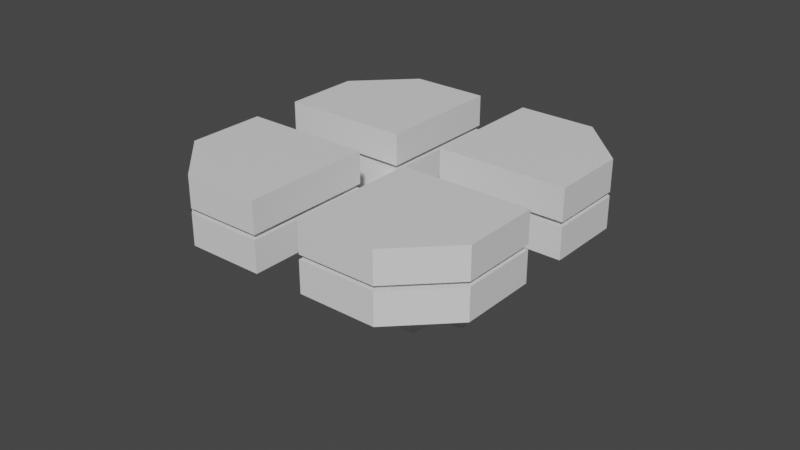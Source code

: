 # Source: drone.blend  (saved by Blender 3.3.6; exported with 4.5.12 LTS)
import bpy
from mathutils import Matrix  # noqa: F401  (used for matrix-valued properties, if any)

bpy.ops.wm.read_factory_settings(use_empty=True)
scene = bpy.context.scene
scene.name = 'Scene'

# ---- collections
col_collection = bpy.data.collections.new('Collection'); scene.collection.children.link(col_collection)

# ---- materials (node trees are filled in below, after node groups)
mat_material_004 = bpy.data.materials.new('Material.004')
mat_material_004.alpha_threshold = 0.0
mat_material_004.use_transparent_shadow = False
mat_material_004.roughness = 0.5
mat_material_004.line_color = (0.0, 0.0, 0.0, 1.0)
mat_material_007 = bpy.data.materials.new('Material.007')
mat_material_007.alpha_threshold = 0.0
mat_material_007.use_transparent_shadow = False
mat_material_007.roughness = 0.5
mat_material_007.line_color = (0.0, 0.0, 0.0, 1.0)
mat_material_006 = bpy.data.materials.new('Material.006')
mat_material_006.alpha_threshold = 0.0
mat_material_006.use_transparent_shadow = False
mat_material_006.roughness = 0.5
mat_material_006.line_color = (0.0, 0.0, 0.0, 1.0)
mat_material_005 = bpy.data.materials.new('Material.005')
mat_material_005.alpha_threshold = 0.0
mat_material_005.use_transparent_shadow = False
mat_material_005.roughness = 0.5
mat_material_005.line_color = (0.0, 0.0, 0.0, 1.0)
mat_material_008 = bpy.data.materials.new('Material.008')
mat_material_008.alpha_threshold = 0.0
mat_material_008.use_transparent_shadow = False
mat_material_008.roughness = 0.5
mat_material_008.line_color = (0.0, 0.0, 0.0, 1.0)
mat_material_001 = bpy.data.materials.new('Material.001')
mat_material_001.alpha_threshold = 0.0
mat_material_001.use_transparent_shadow = False
mat_material_001.roughness = 0.5
mat_material_001.line_color = (0.0, 0.0, 0.0, 1.0)
mat_material_009 = bpy.data.materials.new('Material.009')
mat_material_009.alpha_threshold = 0.0
mat_material_009.use_transparent_shadow = False
mat_material_009.roughness = 0.5
mat_material_009.line_color = (0.0, 0.0, 0.0, 1.0)
mat_material = bpy.data.materials.new('Material')
mat_material.alpha_threshold = 0.0
mat_material.use_transparent_shadow = False
mat_material.roughness = 0.5
mat_material.line_color = (0.0, 0.0, 0.0, 1.0)

# ---- material node trees
mat_material_004.use_nodes = True; mat_material_004.node_tree.nodes.clear()
_N = mat_material_004.node_tree.nodes; _L = mat_material_004.node_tree.links
n0 = _N.new('ShaderNodeOutputMaterial'); n0.name = 'Material Output'; n0.location = (300, 300)
n1 = _N.new('ShaderNodeBsdfPrincipled'); n1.name = 'Principled BSDF'; n1.location = (10, 300)
n1.distribution = 'GGX'
n1.subsurface_method = 'RANDOM_WALK_SKIN'
n1.inputs[3].default_value = 1.45
n1.inputs[27].default_value = (0.0, 0.0, 0.0, 1.0)
n1.inputs[28].default_value = 1.0
_L.new(n1.outputs[0], n0.inputs[0])
n0.is_active_output = True
mat_material_007.use_nodes = True; mat_material_007.node_tree.nodes.clear()
_N = mat_material_007.node_tree.nodes; _L = mat_material_007.node_tree.links
n0 = _N.new('ShaderNodeOutputMaterial'); n0.name = 'Material Output'; n0.location = (300, 300)
n1 = _N.new('ShaderNodeBsdfPrincipled'); n1.name = 'Principled BSDF'; n1.location = (10, 300)
n1.distribution = 'GGX'
n1.subsurface_method = 'RANDOM_WALK_SKIN'
n1.inputs[3].default_value = 1.45
n1.inputs[27].default_value = (0.0, 0.0, 0.0, 1.0)
n1.inputs[28].default_value = 1.0
_L.new(n1.outputs[0], n0.inputs[0])
n0.is_active_output = True
mat_material_006.use_nodes = True; mat_material_006.node_tree.nodes.clear()
_N = mat_material_006.node_tree.nodes; _L = mat_material_006.node_tree.links
n0 = _N.new('ShaderNodeOutputMaterial'); n0.name = 'Material Output'; n0.location = (300, 300)
n1 = _N.new('ShaderNodeBsdfPrincipled'); n1.name = 'Principled BSDF'; n1.location = (10, 300)
n1.distribution = 'GGX'
n1.subsurface_method = 'RANDOM_WALK_SKIN'
n1.inputs[3].default_value = 1.45
n1.inputs[27].default_value = (0.0, 0.0, 0.0, 1.0)
n1.inputs[28].default_value = 1.0
_L.new(n1.outputs[0], n0.inputs[0])
n0.is_active_output = True
mat_material_005.use_nodes = True; mat_material_005.node_tree.nodes.clear()
_N = mat_material_005.node_tree.nodes; _L = mat_material_005.node_tree.links
n0 = _N.new('ShaderNodeOutputMaterial'); n0.name = 'Material Output'; n0.location = (300, 300)
n1 = _N.new('ShaderNodeBsdfPrincipled'); n1.name = 'Principled BSDF'; n1.location = (10, 300)
n1.distribution = 'GGX'
n1.subsurface_method = 'RANDOM_WALK_SKIN'
n1.inputs[3].default_value = 1.45
n1.inputs[27].default_value = (0.0, 0.0, 0.0, 1.0)
n1.inputs[28].default_value = 1.0
_L.new(n1.outputs[0], n0.inputs[0])
n0.is_active_output = True
mat_material_008.use_nodes = True; mat_material_008.node_tree.nodes.clear()
_N = mat_material_008.node_tree.nodes; _L = mat_material_008.node_tree.links
n0 = _N.new('ShaderNodeOutputMaterial'); n0.name = 'Material Output'; n0.location = (300, 300)
n1 = _N.new('ShaderNodeBsdfPrincipled'); n1.name = 'Principled BSDF'; n1.location = (10, 300)
n1.distribution = 'GGX'
n1.subsurface_method = 'RANDOM_WALK_SKIN'
n1.inputs[3].default_value = 1.45
n1.inputs[27].default_value = (0.0, 0.0, 0.0, 1.0)
n1.inputs[28].default_value = 1.0
_L.new(n1.outputs[0], n0.inputs[0])
n0.is_active_output = True
mat_material_001.use_nodes = True; mat_material_001.node_tree.nodes.clear()
_N = mat_material_001.node_tree.nodes; _L = mat_material_001.node_tree.links
n0 = _N.new('ShaderNodeOutputMaterial'); n0.name = 'Material Output'; n0.location = (300, 300)
n1 = _N.new('ShaderNodeBsdfPrincipled'); n1.name = 'Principled BSDF'; n1.location = (10, 300)
n1.distribution = 'GGX'
n1.subsurface_method = 'RANDOM_WALK_SKIN'
n1.inputs[3].default_value = 1.45
n1.inputs[27].default_value = (0.0, 0.0, 0.0, 1.0)
n1.inputs[28].default_value = 1.0
_L.new(n1.outputs[0], n0.inputs[0])
n0.is_active_output = True
mat_material_009.use_nodes = True; mat_material_009.node_tree.nodes.clear()
_N = mat_material_009.node_tree.nodes; _L = mat_material_009.node_tree.links
n0 = _N.new('ShaderNodeOutputMaterial'); n0.name = 'Material Output'; n0.location = (300, 300)
n1 = _N.new('ShaderNodeBsdfPrincipled'); n1.name = 'Principled BSDF'; n1.location = (10, 300)
n1.distribution = 'GGX'
n1.subsurface_method = 'RANDOM_WALK_SKIN'
n1.inputs[3].default_value = 1.45
n1.inputs[27].default_value = (0.0, 0.0, 0.0, 1.0)
n1.inputs[28].default_value = 1.0
_L.new(n1.outputs[0], n0.inputs[0])
n0.is_active_output = True
mat_material.use_nodes = True; mat_material.node_tree.nodes.clear()
_N = mat_material.node_tree.nodes; _L = mat_material.node_tree.links
n0 = _N.new('ShaderNodeOutputMaterial'); n0.name = 'Material Output'; n0.location = (300, 300)
n1 = _N.new('ShaderNodeBsdfPrincipled'); n1.name = 'Principled BSDF'; n1.location = (10, 300)
n1.distribution = 'GGX'
n1.subsurface_method = 'RANDOM_WALK_SKIN'
n1.inputs[3].default_value = 1.45
n1.inputs[27].default_value = (0.0, 0.0, 0.0, 1.0)
n1.inputs[28].default_value = 1.0
_L.new(n1.outputs[0], n0.inputs[0])
n0.is_active_output = True

# ---- world
world_world = bpy.data.worlds.new('World'); scene.world = world_world
world_world.use_nodes = True; world_world.node_tree.nodes.clear()
_N = world_world.node_tree.nodes; _L = world_world.node_tree.links
n0 = _N.new('ShaderNodeOutputWorld'); n0.name = 'World Output'; n0.location = (300, 300)
n1 = _N.new('ShaderNodeBackground'); n1.name = 'Background'; n1.location = (10, 300)
n1.inputs[0].default_value = (0.05088, 0.05088, 0.05088, 1.0)
_L.new(n1.outputs[0], n0.inputs[0])
n0.is_active_output = True
world_world.color = (0.05088, 0.05088, 0.05088)
world_world.use_sun_shadow = False
world_world.sun_shadow_jitter_overblur = 0.0

# ---- meshes
me_cube_004 = bpy.data.meshes.new('Cube.004')
me_cube_004.from_pydata([(1.0, 1.0, 1.0), (1.0, 1.0, -1.0), (-1.0, 1.0, 1.0), (-1.0, 1.0, -1.0), (-1.0, -1.0, 1.0), (-1.0, -1.0, -1.0), (0.1957, -1.0, 1.0), (1.0, -0.1957, 1.0), (1.0, -0.1957, -1.0), (0.1957, -1.0, -1.0), (1.0, 1.0, 3.286), (1.0, 1.0, 1.286), (-1.0, 1.0, 3.286), (-1.0, 1.0, 1.286), (-1.0, -1.0, 3.286), (-1.0, -1.0, 1.286), (0.1957, -1.0, 3.286), (1.0, -0.1957, 3.286), (1.0, -0.1957, 1.286), (0.1957, -1.0, 1.286)], [], [(3, 1, 8, 9, 5), (0, 2, 4, 6, 7), (5, 4, 2, 3), (9, 6, 4, 5), (3, 2, 0, 1), (6, 9, 8, 7), (1, 0, 7, 8), (13, 11, 18, 19, 15), (10, 12, 14, 16, 17), (15, 14, 12, 13), (19, 16, 14, 15), (13, 12, 10, 11), (16, 19, 18, 17), (11, 10, 17, 18)])
me_cube_004.polygons.foreach_set('material_index', [0, 0, 0, 0, 0, 0, 0, 1, 1, 1, 1, 1, 1, 1])
_uv = me_cube_004.uv_layers.new(name='UVMap')
_uv.uv.foreach_set('vector', [0.125, 0.5, 0.375, 0.5, 0.375, 0.6495, 0.2745, 0.75, 0.125, 0.75, 0.625, 0.5, 0.875, 0.5, 0.875, 0.75, 0.7255, 0.75, 0.625, 0.6495, 0.375, 0.0, 0.625, 0.0, 0.625, 0.25, 0.375, 0.25, 0.375, 0.8505, 0.625, 0.8505, 0.625, 1.0, 0.375, 1.0, 0.375, 0.25, 0.625, 0.25, 0.625, 0.5, 0.375, 0.5, 0.625, 0.8505, 0.375, 0.8505, 0.375, 0.6495, 0.625, 0.6495, 0.375, 0.5, 0.625, 0.5, 0.625, 0.6495, 0.375, 0.6495, 0.125, 0.5, 0.375, 0.5, 0.375, 0.6495, 0.2745, 0.75, 0.125, 0.75, 0.625, 0.5, 0.875, 0.5, 0.875, 0.75, 0.7255, 0.75, 0.625, 0.6495, 0.375, 0.0, 0.625, 0.0, 0.625, 0.25, 0.375, 0.25, 0.375, 0.8505, 0.625, 0.8505, 0.625, 1.0, 0.375, 1.0, 0.375, 0.25, 0.625, 0.25, 0.625, 0.5, 0.375, 0.5, 0.625, 0.8505, 0.375, 0.8505, 0.375, 0.6495, 0.625, 0.6495, 0.375, 0.5, 0.625, 0.5, 0.625, 0.6495, 0.375, 0.6495])
me_cube_004.materials.append(mat_material_004)
me_cube_004.materials.append(mat_material_007)
me_cube_004.use_mirror_vertex_groups = False
me_cube_004.update()
me_cube_006 = bpy.data.meshes.new('Cube.006')
me_cube_006.from_pydata([(-1.0, -1.0, -0.6041), (-0.6041, -1.0, -1.0), (-0.6041, -1.0, 1.0), (-1.0, -1.0, 0.6041), (-0.6041, 1.0, -1.0), (-1.0, 1.0, -0.6041), (-1.0, 1.0, 0.6041), (-0.6041, 1.0, 1.0), (0.6678, -0.9099, -0.9363), (0.9363, -0.9099, -0.6678), (1.0, -1.0, 0.6041), (0.8002, -1.0, 1.0), (0.9363, 0.9099, -0.6678), (0.6678, 0.9099, -0.9363), (0.8002, 1.0, 1.0), (1.0, 1.0, 0.6041), (-0.6041, 0.1862, -1.0), (-0.6041, -0.1862, -1.0), (-1.0, -0.1862, -0.6041), (-1.0, 0.1862, -0.6041), (-0.6041, -0.1862, 1.0), (-0.6041, 0.1862, 1.0), (-1.0, 0.1862, 0.6041), (-1.0, -0.1862, 0.6041), (0.6678, -0.1862, -0.9363), (0.6678, 0.1862, -0.9363), (0.9363, 0.1862, -0.6678), (0.9363, -0.1862, -0.6678), (0.8002, 0.1862, 1.0), (0.8002, -0.1862, 1.0), (1.0, -0.1862, 0.6041), (1.0, 0.1862, 0.6041), (0.8723, 0.1469, -0.5648), (0.8723, -0.1469, -0.5648), (0.8723, -0.1469, 0.5648), (0.8723, 0.1469, 0.5648), (1.0, -1.0, -0.6041), (0.6041, -1.0, -1.0), (0.6041, 0.1862, -1.0), (0.6041, 1.0, -1.0), (1.0, 1.0, -0.6041), (1.0, -0.1862, -0.6041), (0.6041, -0.1862, -1.0), (1.0, 0.1862, -0.6041), (0.9053, -0.9099, -0.6233), (0.6369, -0.9099, -0.8917), (0.6369, 0.1862, -0.8917), (0.6369, 0.9099, -0.8917), (0.9053, 0.9099, -0.6233), (0.9053, -0.1862, -0.6233), (0.6369, -0.1862, -0.8917), (0.9053, 0.1862, -0.6233), (0.8723, 0.1862, -0.6041), (0.8723, -0.1862, -0.6041), (0.8723, -0.1862, 0.6041), (0.8723, 0.1862, 0.6041), (1.048, 0.1469, -0.5648), (1.048, -0.1469, -0.5648), (1.048, -0.1469, 0.5648), (1.048, 0.1469, 0.5648)], [], [(37, 36, 10, 11, 2, 3, 0, 1), (41, 30, 10, 36), (29, 20, 2, 11), (19, 22, 6, 5), (4, 5, 6, 7, 14, 15, 40, 39), (17, 1, 0, 18), (21, 7, 6, 22), (9, 8, 45, 44), (29, 11, 10, 30), (17, 42, 37, 1), (4, 39, 38, 16), (16, 38, 42, 17), (14, 28, 31, 15), (28, 29, 30, 31), (2, 20, 23, 3), (20, 21, 22, 23), (4, 16, 19, 5), (16, 17, 18, 19), (0, 3, 23, 18), (18, 23, 22, 19), (14, 7, 21, 28), (28, 21, 20, 29), (40, 15, 31, 43), (30, 41, 53, 54), (32, 35, 59, 56), (43, 31, 55, 52), (31, 30, 54, 55), (41, 43, 52, 53), (8, 9, 36, 37), (13, 25, 38, 39), (12, 13, 39, 40), (9, 27, 41, 36), (24, 8, 37, 42), (25, 24, 42, 38), (26, 12, 40, 43), (27, 26, 43, 41), (50, 46, 47, 48, 51, 49, 44, 45), (26, 27, 49, 51), (24, 25, 46, 50), (27, 9, 44, 49), (25, 13, 47, 46), (12, 26, 51, 48), (8, 24, 50, 45), (13, 12, 48, 47), (32, 33, 53, 52), (34, 35, 55, 54), (35, 32, 52, 55), (33, 34, 54, 53), (56, 59, 58, 57), (33, 32, 56, 57), (34, 33, 57, 58), (35, 34, 58, 59)])
_uv = me_cube_006.uv_layers.new(name='UVMap')
_uv.uv.foreach_set('vector', [0.375, 0.7995, 0.4245, 0.75, 0.5755, 0.75, 0.625, 0.7995, 0.625, 0.9505, 0.5755, 1.0, 0.4245, 1.0, 0.375, 0.9505, 0.4245, 0.6667, 0.5755, 0.6667, 0.5755, 0.75, 0.4245, 0.75, 0.6745, 0.6667, 0.8255, 0.6667, 0.8255, 0.75, 0.6745, 0.75, 0.4245, 0.1667, 0.5755, 0.1667, 0.5755, 0.25, 0.4245, 0.25, 0.375, 0.2995, 0.4245, 0.25, 0.5755, 0.25, 0.625, 0.2995, 0.625, 0.4505, 0.5755, 0.5, 0.4245, 0.5, 0.375, 0.4505, 0.1745, 0.6667, 0.1745, 0.75, 0.125, 0.75, 0.125, 0.6667, 0.625, 0.1667, 0.625, 0.25, 0.5755, 0.25, 0.5755, 0.1667, 0.4086, 0.7404, 0.3414, 0.7404, 0.3414, 0.7404, 0.4086, 0.7404, 0.6745, 0.6667, 0.6745, 0.75, 0.5755, 0.75, 0.5755, 0.6667, 0.1745, 0.6667, 0.3255, 0.6667, 0.3255, 0.75, 0.1745, 0.75, 0.1745, 0.5, 0.3255, 0.5, 0.3255, 0.5833, 0.1745, 0.5833, 0.1745, 0.5833, 0.3255, 0.5833, 0.3255, 0.6667, 0.1745, 0.6667, 0.6745, 0.5, 0.6745, 0.5833, 0.5755, 0.5833, 0.5755, 0.5, 0.6745, 0.5833, 0.6745, 0.6667, 0.5755, 0.6667, 0.5755, 0.5833, 0.625, 0.0, 0.625, 0.08333, 0.5755, 0.08333, 0.5755, 0.0, 0.625, 0.08333, 0.625, 0.1667, 0.5755, 0.1667, 0.5755, 0.08333, 0.1745, 0.5, 0.1745, 0.5833, 0.125, 0.5833, 0.125, 0.5, 0.1745, 0.5833, 0.1745, 0.6667, 0.125, 0.6667, 0.125, 0.5833, 0.4245, 0.0, 0.5755, 0.0, 0.5755, 0.08333, 0.4245, 0.08333, 0.4245, 0.08333, 0.5755, 0.08333, 0.5755, 0.1667, 0.4245, 0.1667, 0.6745, 0.5, 0.8255, 0.5, 0.8255, 0.5833, 0.6745, 0.5833, 0.6745, 0.5833, 0.8255, 0.5833, 0.8255, 0.6667, 0.6745, 0.6667, 0.4245, 0.5, 0.5755, 0.5, 0.5755, 0.5833, 0.4245, 0.5833, 0.5755, 0.6667, 0.4245, 0.6667, 0.4245, 0.6667, 0.5755, 0.6667, 0.4294, 0.5921, 0.5706, 0.5921, 0.5706, 0.5921, 0.4294, 0.5921, 0.4245, 0.5833, 0.5755, 0.5833, 0.5755, 0.5833, 0.4245, 0.5833, 0.5755, 0.5833, 0.5755, 0.6667, 0.5755, 0.6667, 0.5755, 0.5833, 0.4245, 0.6667, 0.4245, 0.5833, 0.4245, 0.5833, 0.4245, 0.6667, 0.3414, 0.7404, 0.4086, 0.7404, 0.4245, 0.75, 0.3255, 0.75, 0.3414, 0.5096, 0.3414, 0.5899, 0.3255, 0.5833, 0.3255, 0.5, 0.4086, 0.5096, 0.3414, 0.5096, 0.3255, 0.5, 0.4245, 0.5, 0.4086, 0.7404, 0.4086, 0.6601, 0.4245, 0.6667, 0.4245, 0.75, 0.3414, 0.6601, 0.3414, 0.7404, 0.3255, 0.75, 0.3255, 0.6667, 0.3414, 0.5899, 0.3414, 0.6601, 0.3255, 0.6667, 0.3255, 0.5833, 0.4086, 0.5899, 0.4086, 0.5096, 0.4245, 0.5, 0.4245, 0.5833, 0.4086, 0.6601, 0.4086, 0.5899, 0.4245, 0.5833, 0.4245, 0.6667, 0.3414, 0.6601, 0.3414, 0.5899, 0.3414, 0.5096, 0.4086, 0.5096, 0.4086, 0.5899, 0.4086, 0.6601, 0.4086, 0.7404, 0.3414, 0.7404, 0.4086, 0.5899, 0.4086, 0.6601, 0.4086, 0.6601, 0.4086, 0.5899, 0.3414, 0.6601, 0.3414, 0.5899, 0.3414, 0.5899, 0.3414, 0.6601, 0.4086, 0.6601, 0.4086, 0.7404, 0.4086, 0.7404, 0.4086, 0.6601, 0.3414, 0.5899, 0.3414, 0.5096, 0.3414, 0.5096, 0.3414, 0.5899, 0.4086, 0.5096, 0.4086, 0.5899, 0.4086, 0.5899, 0.4086, 0.5096, 0.3414, 0.7404, 0.3414, 0.6601, 0.3414, 0.6601, 0.3414, 0.7404, 0.3414, 0.5096, 0.4086, 0.5096, 0.4086, 0.5096, 0.3414, 0.5096, 0.4294, 0.5921, 0.4294, 0.6579, 0.4245, 0.6667, 0.4245, 0.5833, 0.5706, 0.6579, 0.5706, 0.5921, 0.5755, 0.5833, 0.5755, 0.6667, 0.5706, 0.5921, 0.4294, 0.5921, 0.4245, 0.5833, 0.5755, 0.5833, 0.4294, 0.6579, 0.5706, 0.6579, 0.5755, 0.6667, 0.4245, 0.6667, 0.4294, 0.5921, 0.5706, 0.5921, 0.5706, 0.6579, 0.4294, 0.6579, 0.4294, 0.6579, 0.4294, 0.5921, 0.4294, 0.5921, 0.4294, 0.6579, 0.5706, 0.6579, 0.4294, 0.6579, 0.4294, 0.6579, 0.5706, 0.6579, 0.5706, 0.5921, 0.5706, 0.6579, 0.5706, 0.6579, 0.5706, 0.5921])
me_cube_006.update()
me_cube_007 = bpy.data.meshes.new('Cube.007')
me_cube_007.from_pydata([(1.0, 1.0, 1.0), (1.0, 1.0, -1.0), (-1.0, 1.0, 1.0), (-1.0, 1.0, -1.0), (-1.0, -1.0, 1.0), (-1.0, -1.0, -1.0), (0.1957, -1.0, 1.0), (1.0, -0.1957, 1.0), (1.0, -0.1957, -1.0), (0.1957, -1.0, -1.0), (1.0, 1.0, -1.286), (1.0, 1.0, -3.286), (-1.0, 1.0, -1.286), (-1.0, 1.0, -3.286), (-1.0, -1.0, -1.286), (-1.0, -1.0, -3.286), (0.1957, -1.0, -1.286), (1.0, -0.1957, -1.286), (1.0, -0.1957, -3.286), (0.1957, -1.0, -3.286)], [], [(3, 1, 8, 9, 5), (0, 2, 4, 6, 7), (5, 4, 2, 3), (9, 6, 4, 5), (3, 2, 0, 1), (6, 9, 8, 7), (1, 0, 7, 8), (13, 11, 18, 19, 15), (10, 12, 14, 16, 17), (15, 14, 12, 13), (19, 16, 14, 15), (13, 12, 10, 11), (16, 19, 18, 17), (11, 10, 17, 18)])
me_cube_007.polygons.foreach_set('material_index', [0, 0, 0, 0, 0, 0, 0, 1, 1, 1, 1, 1, 1, 1])
_uv = me_cube_007.uv_layers.new(name='UVMap')
_uv.uv.foreach_set('vector', [0.125, 0.5, 0.375, 0.5, 0.375, 0.6495, 0.2745, 0.75, 0.125, 0.75, 0.625, 0.5, 0.875, 0.5, 0.875, 0.75, 0.7255, 0.75, 0.625, 0.6495, 0.375, 0.0, 0.625, 0.0, 0.625, 0.25, 0.375, 0.25, 0.375, 0.8505, 0.625, 0.8505, 0.625, 1.0, 0.375, 1.0, 0.375, 0.25, 0.625, 0.25, 0.625, 0.5, 0.375, 0.5, 0.625, 0.8505, 0.375, 0.8505, 0.375, 0.6495, 0.625, 0.6495, 0.375, 0.5, 0.625, 0.5, 0.625, 0.6495, 0.375, 0.6495, 0.125, 0.5, 0.375, 0.5, 0.375, 0.6495, 0.2745, 0.75, 0.125, 0.75, 0.625, 0.5, 0.875, 0.5, 0.875, 0.75, 0.7255, 0.75, 0.625, 0.6495, 0.375, 0.0, 0.625, 0.0, 0.625, 0.25, 0.375, 0.25, 0.375, 0.8505, 0.625, 0.8505, 0.625, 1.0, 0.375, 1.0, 0.375, 0.25, 0.625, 0.25, 0.625, 0.5, 0.375, 0.5, 0.625, 0.8505, 0.375, 0.8505, 0.375, 0.6495, 0.625, 0.6495, 0.375, 0.5, 0.625, 0.5, 0.625, 0.6495, 0.375, 0.6495])
me_cube_007.materials.append(mat_material_006)
me_cube_007.materials.append(mat_material_005)
me_cube_007.use_mirror_vertex_groups = False
me_cube_007.update()
me_cube_009 = bpy.data.meshes.new('Cube.009')
me_cube_009.from_pydata([(1.0, 1.0, 1.0), (1.0, 1.0, -1.0), (-1.0, 1.0, 1.0), (-1.0, 1.0, -1.0), (-1.0, -1.0, 1.0), (-1.0, -1.0, -1.0), (0.1957, -1.0, 1.0), (1.0, -0.1957, 1.0), (1.0, -0.1957, -1.0), (0.1957, -1.0, -1.0), (1.0, 1.0, -1.283), (1.0, 1.0, -3.283), (-1.0, 1.0, -1.283), (-1.0, 1.0, -3.283), (-1.0, -1.0, -1.283), (-1.0, -1.0, -3.283), (0.1957, -1.0, -1.283), (1.0, -0.1957, -1.283), (1.0, -0.1957, -3.283), (0.1957, -1.0, -3.283)], [], [(3, 1, 8, 9, 5), (0, 2, 4, 6, 7), (5, 4, 2, 3), (9, 6, 4, 5), (3, 2, 0, 1), (6, 9, 8, 7), (1, 0, 7, 8), (13, 11, 18, 19, 15), (10, 12, 14, 16, 17), (15, 14, 12, 13), (19, 16, 14, 15), (13, 12, 10, 11), (16, 19, 18, 17), (11, 10, 17, 18)])
me_cube_009.polygons.foreach_set('material_index', [0, 0, 0, 0, 0, 0, 0, 1, 1, 1, 1, 1, 1, 1])
_uv = me_cube_009.uv_layers.new(name='UVMap')
_uv.uv.foreach_set('vector', [0.125, 0.5, 0.375, 0.5, 0.375, 0.6495, 0.2745, 0.75, 0.125, 0.75, 0.625, 0.5, 0.875, 0.5, 0.875, 0.75, 0.7255, 0.75, 0.625, 0.6495, 0.375, 0.0, 0.625, 0.0, 0.625, 0.25, 0.375, 0.25, 0.375, 0.8505, 0.625, 0.8505, 0.625, 1.0, 0.375, 1.0, 0.375, 0.25, 0.625, 0.25, 0.625, 0.5, 0.375, 0.5, 0.625, 0.8505, 0.375, 0.8505, 0.375, 0.6495, 0.625, 0.6495, 0.375, 0.5, 0.625, 0.5, 0.625, 0.6495, 0.375, 0.6495, 0.125, 0.5, 0.375, 0.5, 0.375, 0.6495, 0.2745, 0.75, 0.125, 0.75, 0.625, 0.5, 0.875, 0.5, 0.875, 0.75, 0.7255, 0.75, 0.625, 0.6495, 0.375, 0.0, 0.625, 0.0, 0.625, 0.25, 0.375, 0.25, 0.375, 0.8505, 0.625, 0.8505, 0.625, 1.0, 0.375, 1.0, 0.375, 0.25, 0.625, 0.25, 0.625, 0.5, 0.375, 0.5, 0.625, 0.8505, 0.375, 0.8505, 0.375, 0.6495, 0.625, 0.6495, 0.375, 0.5, 0.625, 0.5, 0.625, 0.6495, 0.375, 0.6495])
me_cube_009.materials.append(mat_material_008)
me_cube_009.materials.append(mat_material_001)
me_cube_009.use_mirror_vertex_groups = False
me_cube_009.update()
me_cube_010 = bpy.data.meshes.new('Cube.010')
me_cube_010.from_pydata([(1.0, 1.0, 1.0), (1.0, 1.0, -1.0), (-1.0, 1.0, 1.0), (-1.0, 1.0, -1.0), (-1.0, -1.0, 1.0), (-1.0, -1.0, -1.0), (0.1957, -1.0, 1.0), (1.0, -0.1957, 1.0), (1.0, -0.1957, -1.0), (0.1957, -1.0, -1.0), (1.0, 1.0, -1.286), (1.0, 1.0, -3.286), (-1.0, 1.0, -1.286), (-1.0, 1.0, -3.286), (-1.0, -1.0, -1.286), (-1.0, -1.0, -3.286), (0.1957, -1.0, -1.286), (1.0, -0.1957, -1.286), (1.0, -0.1957, -3.286), (0.1957, -1.0, -3.286)], [], [(3, 1, 8, 9, 5), (0, 2, 4, 6, 7), (5, 4, 2, 3), (9, 6, 4, 5), (3, 2, 0, 1), (6, 9, 8, 7), (1, 0, 7, 8), (13, 11, 18, 19, 15), (10, 12, 14, 16, 17), (15, 14, 12, 13), (19, 16, 14, 15), (13, 12, 10, 11), (16, 19, 18, 17), (11, 10, 17, 18)])
me_cube_010.polygons.foreach_set('material_index', [0, 0, 0, 0, 0, 0, 0, 1, 1, 1, 1, 1, 1, 1])
_uv = me_cube_010.uv_layers.new(name='UVMap')
_uv.uv.foreach_set('vector', [0.125, 0.5, 0.375, 0.5, 0.375, 0.6495, 0.2745, 0.75, 0.125, 0.75, 0.625, 0.5, 0.875, 0.5, 0.875, 0.75, 0.7255, 0.75, 0.625, 0.6495, 0.375, 0.0, 0.625, 0.0, 0.625, 0.25, 0.375, 0.25, 0.375, 0.8505, 0.625, 0.8505, 0.625, 1.0, 0.375, 1.0, 0.375, 0.25, 0.625, 0.25, 0.625, 0.5, 0.375, 0.5, 0.625, 0.8505, 0.375, 0.8505, 0.375, 0.6495, 0.625, 0.6495, 0.375, 0.5, 0.625, 0.5, 0.625, 0.6495, 0.375, 0.6495, 0.125, 0.5, 0.375, 0.5, 0.375, 0.6495, 0.2745, 0.75, 0.125, 0.75, 0.625, 0.5, 0.875, 0.5, 0.875, 0.75, 0.7255, 0.75, 0.625, 0.6495, 0.375, 0.0, 0.625, 0.0, 0.625, 0.25, 0.375, 0.25, 0.375, 0.8505, 0.625, 0.8505, 0.625, 1.0, 0.375, 1.0, 0.375, 0.25, 0.625, 0.25, 0.625, 0.5, 0.375, 0.5, 0.625, 0.8505, 0.375, 0.8505, 0.375, 0.6495, 0.625, 0.6495, 0.375, 0.5, 0.625, 0.5, 0.625, 0.6495, 0.375, 0.6495])
me_cube_010.materials.append(mat_material_009)
me_cube_010.materials.append(mat_material)
me_cube_010.use_mirror_vertex_groups = False
me_cube_010.update()
me_cylinder = bpy.data.meshes.new('Cylinder')
me_cylinder.from_pydata([(2.358e-09, 0.2089, -0.2089), (2.358e-09, 0.2089, 0.2089), (0.1477, 0.1477, -0.2089), (0.1477, 0.1477, 0.2089), (0.2089, 0.0, -0.2089), (0.2089, 0.0, 0.2089), (0.1477, -0.1477, -0.2089), (0.1477, -0.1477, 0.2089), (2.358e-09, -0.2089, -0.2089), (2.358e-09, -0.2089, 0.2089), (-0.1477, -0.1477, -0.2089), (-0.1477, -0.1477, 0.2089), (-0.2089, 0.0, -0.2089), (-0.2089, 0.0, 0.2089), (-0.1477, 0.1477, -0.2089), (-0.1477, 0.1477, 0.2089)], [], [(0, 1, 3, 2), (2, 3, 5, 4), (4, 5, 7, 6), (6, 7, 9, 8), (8, 9, 11, 10), (10, 11, 13, 12), (3, 1, 15, 13, 11, 9, 7, 5), (12, 13, 15, 14), (14, 15, 1, 0), (0, 2, 4, 6, 8, 10, 12, 14)])
_uv = me_cylinder.uv_layers.new(name='UVMap')
_uv.uv.foreach_set('vector', [1.0, 0.5, 1.0, 1.0, 0.875, 1.0, 0.875, 0.5, 0.875, 0.5, 0.875, 1.0, 0.75, 1.0, 0.75, 0.5, 0.75, 0.5, 0.75, 1.0, 0.625, 1.0, 0.625, 0.5, 0.625, 0.5, 0.625, 1.0, 0.5, 1.0, 0.5, 0.5, 0.5, 0.5, 0.5, 1.0, 0.375, 1.0, 0.375, 0.5, 0.375, 0.5, 0.375, 1.0, 0.25, 1.0, 0.25, 0.5, 0.4197, 0.4197, 0.25, 0.49, 0.08029, 0.4197, 0.01, 0.25, 0.08029, 0.08029, 0.25, 0.01, 0.4197, 0.08029, 0.49, 0.25, 0.25, 0.5, 0.25, 1.0, 0.125, 1.0, 0.125, 0.5, 0.125, 0.5, 0.125, 1.0, 0.0, 1.0, 0.0, 0.5, 0.75, 0.49, 0.9197, 0.4197, 0.99, 0.25, 0.9197, 0.08029, 0.75, 0.01, 0.5803, 0.08029, 0.51, 0.25, 0.5803, 0.4197])
me_cylinder.update()
arm_armature_002 = bpy.data.armatures.new('Armature.002')  # bones are not reproduced

# ---- objects
ob_cube_002 = bpy.data.objects.new('Cube.002', me_cube_004)
ob_core = bpy.data.objects.new('Core', me_cube_006)
ob_cube_005 = bpy.data.objects.new('Cube.005', me_cube_007)
ob_cube_007 = bpy.data.objects.new('Cube.007', me_cube_009)
ob_cube_008 = bpy.data.objects.new('Cube.008', me_cube_010)
ob_cylinder = bpy.data.objects.new('Cylinder', me_cylinder)
ob_armature = bpy.data.objects.new('Armature', arm_armature_002)

# ---- transforms, parenting, visibility, modifiers, constraints
ob_cube_002.parent = ob_armature
ob_cube_002.location = (-1.25, -1.25, 0.7146)
ob_cube_002.rotation_euler = (0.0, -0.0, 4.712)
ob_cube_002.scale = (0.9, 0.9, 0.2188)
ob_cube_002.lock_rotations_4d = False
ob_cube_002.empty_display_type = 'ARROWS'
ob_cube_002.lineart.crease_threshold = 0.0
ob_core.location = (0.0, 0.0, 0.0)
ob_core.scale = (0.9129, 0.422, 0.8027)
ob_cube_005.parent = ob_armature
ob_cube_005.location = (-1.25, 1.25, 1.215)
ob_cube_005.rotation_euler = (0.0, -0.0, 3.142)
ob_cube_005.scale = (0.9, 0.9, 0.2188)
ob_cube_005.lock_rotations_4d = False
ob_cube_005.empty_display_type = 'ARROWS'
ob_cube_005.lineart.crease_threshold = 0.0
ob_cube_007.parent = ob_armature
ob_cube_007.location = (1.25, 1.25, 1.215)
ob_cube_007.rotation_euler = (0.0, 0.0, 1.571)
ob_cube_007.scale = (0.9, 0.9, 0.219)
ob_cube_007.lock_rotations_4d = False
ob_cube_007.empty_display_type = 'ARROWS'
ob_cube_007.lineart.crease_threshold = 0.0
ob_cube_008.parent = ob_armature
ob_cube_008.location = (1.25, -1.25, 1.215)
ob_cube_008.scale = (0.9, 0.9, 0.2188)
ob_cube_008.lock_rotations_4d = False
ob_cube_008.empty_display_type = 'ARROWS'
ob_cube_008.lineart.crease_threshold = 0.0
ob_cylinder.location = (0.8298, 0.0, -0.624)
ob_cylinder.rotation_euler = (-0.0, 1.571, 0.0)
ob_cylinder.scale = (0.4821, 0.4821, 0.9948)
_m = ob_cylinder.modifiers.new('Array', 'ARRAY')
_m.relative_offset_displace = (0.0, 1.0, 0.0)
ob_armature.location = (0.0, 0.0, 0.0)

# ---- collection membership
col_collection.objects.link(ob_cube_002)
col_collection.objects.link(ob_core)
col_collection.objects.link(ob_cube_005)
col_collection.objects.link(ob_cube_007)
col_collection.objects.link(ob_cube_008)
col_collection.objects.link(ob_cylinder)
col_collection.objects.link(ob_armature)

# ---- scene / render settings (as saved in the file)
scene.frame_start = 1; scene.frame_end = 250; scene.frame_set(1)
scene.render.engine = 'BLENDER_EEVEE_NEXT'
scene.cycles.sampling_pattern = 'TABULATED_SOBOL'
scene.cycles.use_light_tree = False
scene.view_settings.view_transform = 'Filmic'
bpy.context.view_layer.update()

# ---- added for rendering (the .blend has no active camera and no usable light): camera, sun
cam_auto = bpy.data.cameras.new('AutoCamera')
cam_auto.lens = 50.0
cam_auto.sensor_width = 36.0
cam_auto.clip_end = 1000.0
ob_auto_camera = bpy.data.objects.new('AutoCamera', cam_auto)
scene.collection.objects.link(ob_auto_camera)
ob_auto_camera.location = (8.03034, -9.6364, 6.82035)
ob_auto_camera.rotation_euler = (1.09748, -7.21219e-08, 0.694738)
scene.camera = ob_auto_camera
light_auto_sun = bpy.data.lights.new('AutoSun', 'SUN')
light_auto_sun.energy = 3.0
light_auto_sun.angle = 0.0523599
ob_auto_sun = bpy.data.objects.new('AutoSun', light_auto_sun)
scene.collection.objects.link(ob_auto_sun)
ob_auto_sun.rotation_euler = (0.872665, 0.174533, 0.523599)
bpy.context.view_layer.update()
